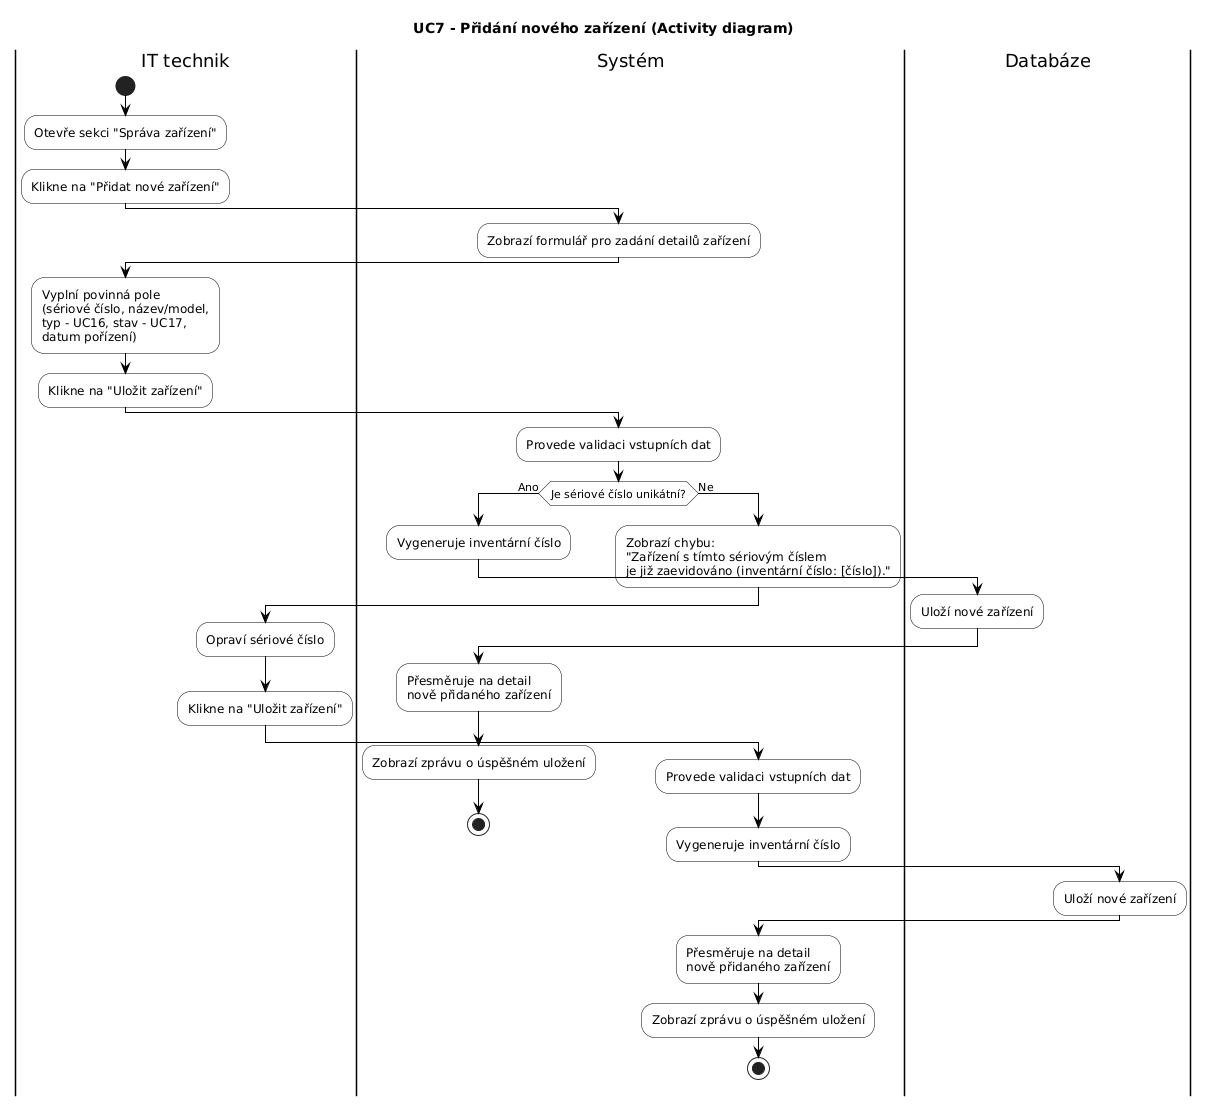

The diagram above was rendered by PlantUML. Its source (embedded in the PNG):
@startuml
title UC7 - Přidání nového zařízení (Activity diagram)

' Hezčí výchozí vzhled (můžeš smazat, když nechceš)
skinparam shadowing false
skinparam activity {
  BackgroundColor white
  BorderColor black
  ArrowColor black
}

|IT technik|
start
:Otevře sekci "Správa zařízení";
:Klikne na "Přidat nové zařízení";

|Systém|
:Zobrazí formulář pro zadání detailů zařízení;

|IT technik|
:Vyplní povinná pole\n(sériové číslo, název/model,\ntyp - UC16, stav - UC17,\ndatum pořízení);
:Klikne na "Uložit zařízení";

|Systém|
:Provede validaci vstupních dat;

if (Je sériové číslo unikátní?) then (Ano)
  :Vygeneruje inventární číslo;

  |Databáze|
  :Uloží nové zařízení;

  |Systém|
  :Přesměruje na detail\nnově přidaného zařízení;
  :Zobrazí zprávu o úspěšném uložení;
  stop

else (Ne)
  :Zobrazí chybu:\n"Zařízení s tímto sériovým číslem\nje již zaevidováno (inventární číslo: [číslo]).";

  |IT technik|
  :Opraví sériové číslo;
  :Klikne na "Uložit zařízení";

  |Systém|
  :Provede validaci vstupních dat;
  :Vygeneruje inventární číslo;

  |Databáze|
  :Uloží nové zařízení;

  |Systém|
  :Přesměruje na detail\nnově přidaného zařízení;
  :Zobrazí zprávu o úspěšném uložení;
  stop
endif
@enduml